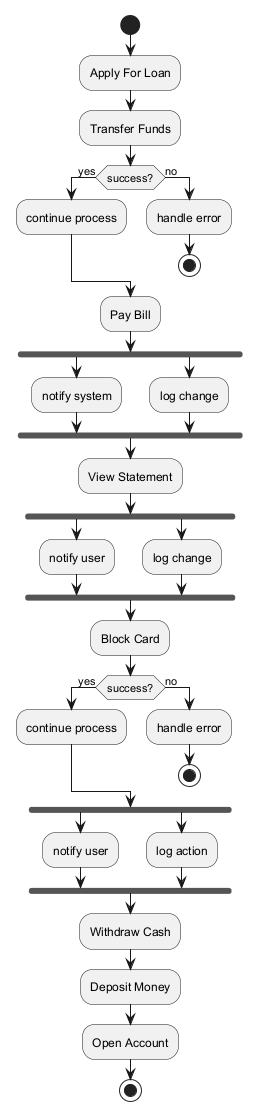

The diagram above was rendered by PlantUML. Its source (embedded in the PNG):
@startuml
skinparam backgroundColor #FFFFFF
skinparam classBackgroundColor #E8F4FA
skinparam classBorderColor #2C7DA0
start
:Apply For Loan;
:Transfer Funds;
if (success?) then (yes)
:continue process;
else (no)
:handle error;
stop
endif
:Pay Bill;
fork
:notify system;
fork again
:log change;
end fork
:View Statement;
fork
:notify user;
fork again
:log change;
end fork
:Block Card;
if (success?) then (yes)
:continue process;
else (no)
:handle error;
stop
endif
fork
:notify user;
fork again
:log action;
end fork
:Withdraw Cash;
:Deposit Money;
:Open Account;
stop
@enduml